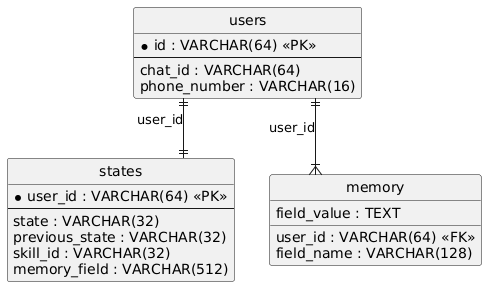

The diagram above was rendered by PlantUML. Its source (embedded in the PNG):
@startuml
hide circle
skinparam linetype ortho

entity "users" as users {
  * id : VARCHAR(64) <<PK>>
  --
  chat_id : VARCHAR(64)
  phone_number : VARCHAR(16)
}

entity "states" as states {
  * user_id : VARCHAR(64) <<PK>>
  --
  state : VARCHAR(32)
  previous_state : VARCHAR(32)
  skill_id : VARCHAR(32)
  memory_field : VARCHAR(512)
}

entity "memory" as memory {
  user_id : VARCHAR(64) <<FK>>
  field_name : VARCHAR(128)
  field_value : TEXT
}

users ||--|| states : "user_id"
users ||--|{ memory : "user_id"
@enduml